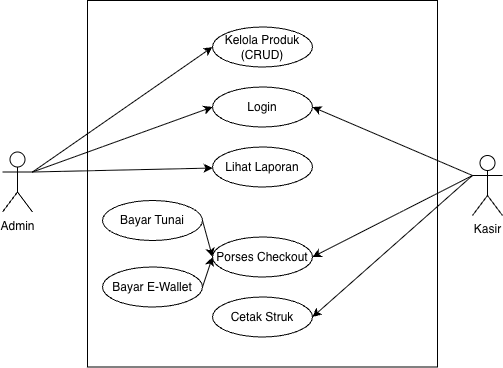

The diagram above was exported from draw.io. Its source (the exported page's mxGraphModel, read from the mxfile embedded in the PNG):
<mxGraphModel dx="972" dy="474" grid="1" gridSize="10" guides="1" tooltips="1" connect="1" arrows="1" fold="1" page="1" pageScale="1" pageWidth="850" pageHeight="1100" math="0" shadow="0">
  <root>
    <mxCell id="0" />
    <mxCell id="1" parent="0" />
    <mxCell id="JM4irDzYaLFLG1326yyQ-1" parent="1" style="rounded=0;whiteSpace=wrap;html=1;" value="" vertex="1">
      <mxGeometry height="366.5" width="350" x="260" y="90" as="geometry" />
    </mxCell>
    <mxCell id="JM4irDzYaLFLG1326yyQ-2" edge="1" parent="1" source="JM4irDzYaLFLG1326yyQ-5" style="rounded=0;orthogonalLoop=1;jettySize=auto;html=1;exitX=1;exitY=0.3333333333333333;exitDx=0;exitDy=0;exitPerimeter=0;entryX=0;entryY=0.5;entryDx=0;entryDy=0;" target="JM4irDzYaLFLG1326yyQ-6">
      <mxGeometry relative="1" as="geometry" />
    </mxCell>
    <mxCell id="JM4irDzYaLFLG1326yyQ-3" edge="1" parent="1" source="JM4irDzYaLFLG1326yyQ-5" style="rounded=0;orthogonalLoop=1;jettySize=auto;html=1;exitX=1;exitY=0.3333333333333333;exitDx=0;exitDy=0;exitPerimeter=0;entryX=0;entryY=0.5;entryDx=0;entryDy=0;" target="JM4irDzYaLFLG1326yyQ-7">
      <mxGeometry relative="1" as="geometry" />
    </mxCell>
    <mxCell id="JM4irDzYaLFLG1326yyQ-4" edge="1" parent="1" source="JM4irDzYaLFLG1326yyQ-5" style="rounded=0;orthogonalLoop=1;jettySize=auto;html=1;exitX=1;exitY=0.3333333333333333;exitDx=0;exitDy=0;exitPerimeter=0;" target="JM4irDzYaLFLG1326yyQ-8">
      <mxGeometry relative="1" as="geometry" />
    </mxCell>
    <mxCell id="JM4irDzYaLFLG1326yyQ-5" parent="1" style="shape=umlActor;verticalLabelPosition=bottom;verticalAlign=top;html=1;outlineConnect=0;" value="Admin" vertex="1">
      <mxGeometry height="60" width="30" x="175" y="241.5" as="geometry" />
    </mxCell>
    <mxCell id="JM4irDzYaLFLG1326yyQ-6" parent="1" style="ellipse;whiteSpace=wrap;html=1;" value="Kelola Produk (CRUD)" vertex="1">
      <mxGeometry height="40" width="100" x="385" y="116.5" as="geometry" />
    </mxCell>
    <mxCell id="JM4irDzYaLFLG1326yyQ-7" parent="1" style="ellipse;whiteSpace=wrap;html=1;" value="Login" vertex="1">
      <mxGeometry height="40" width="100" x="385" y="176.5" as="geometry" />
    </mxCell>
    <mxCell id="JM4irDzYaLFLG1326yyQ-8" parent="1" style="ellipse;whiteSpace=wrap;html=1;" value="Lihat Laporan" vertex="1">
      <mxGeometry height="40" width="100" x="385" y="236.5" as="geometry" />
    </mxCell>
    <mxCell id="JM4irDzYaLFLG1326yyQ-9" edge="1" parent="1" source="JM4irDzYaLFLG1326yyQ-10" style="rounded=0;orthogonalLoop=1;jettySize=auto;html=1;exitX=1;exitY=0.5;exitDx=0;exitDy=0;entryX=0;entryY=0.5;entryDx=0;entryDy=0;" target="JM4irDzYaLFLG1326yyQ-17">
      <mxGeometry relative="1" as="geometry" />
    </mxCell>
    <mxCell id="JM4irDzYaLFLG1326yyQ-10" parent="1" style="ellipse;whiteSpace=wrap;html=1;" value="Bayar Tunai" vertex="1">
      <mxGeometry height="40" width="100" x="275" y="290" as="geometry" />
    </mxCell>
    <mxCell id="JM4irDzYaLFLG1326yyQ-11" edge="1" parent="1" source="JM4irDzYaLFLG1326yyQ-14" style="rounded=0;orthogonalLoop=1;jettySize=auto;html=1;exitX=0;exitY=0.3333333333333333;exitDx=0;exitDy=0;exitPerimeter=0;entryX=1;entryY=0.5;entryDx=0;entryDy=0;" target="JM4irDzYaLFLG1326yyQ-7">
      <mxGeometry relative="1" as="geometry" />
    </mxCell>
    <mxCell id="JM4irDzYaLFLG1326yyQ-12" edge="1" parent="1" source="JM4irDzYaLFLG1326yyQ-14" style="rounded=0;orthogonalLoop=1;jettySize=auto;html=1;exitX=0;exitY=0.3333333333333333;exitDx=0;exitDy=0;exitPerimeter=0;entryX=1;entryY=0.5;entryDx=0;entryDy=0;" target="JM4irDzYaLFLG1326yyQ-17">
      <mxGeometry relative="1" as="geometry" />
    </mxCell>
    <mxCell id="JM4irDzYaLFLG1326yyQ-13" edge="1" parent="1" source="JM4irDzYaLFLG1326yyQ-14" style="rounded=0;orthogonalLoop=1;jettySize=auto;html=1;exitX=0;exitY=0.3333333333333333;exitDx=0;exitDy=0;exitPerimeter=0;entryX=1;entryY=0.5;entryDx=0;entryDy=0;" target="JM4irDzYaLFLG1326yyQ-18">
      <mxGeometry relative="1" as="geometry" />
    </mxCell>
    <mxCell id="JM4irDzYaLFLG1326yyQ-14" parent="1" style="shape=umlActor;verticalLabelPosition=bottom;verticalAlign=top;html=1;outlineConnect=0;" value="Kasir" vertex="1">
      <mxGeometry height="60" width="30" x="645" y="245" as="geometry" />
    </mxCell>
    <mxCell id="JM4irDzYaLFLG1326yyQ-15" edge="1" parent="1" source="JM4irDzYaLFLG1326yyQ-16" style="rounded=0;orthogonalLoop=1;jettySize=auto;html=1;exitX=1;exitY=0.5;exitDx=0;exitDy=0;entryX=0;entryY=0.5;entryDx=0;entryDy=0;" target="JM4irDzYaLFLG1326yyQ-17">
      <mxGeometry relative="1" as="geometry" />
    </mxCell>
    <mxCell id="JM4irDzYaLFLG1326yyQ-16" parent="1" style="ellipse;whiteSpace=wrap;html=1;" value="Bayar E-Wallet" vertex="1">
      <mxGeometry height="40" width="100" x="275" y="356.5" as="geometry" />
    </mxCell>
    <mxCell id="JM4irDzYaLFLG1326yyQ-17" parent="1" style="ellipse;whiteSpace=wrap;html=1;" value="Porses Checkout" vertex="1">
      <mxGeometry height="40" width="100" x="385" y="326.5" as="geometry" />
    </mxCell>
    <mxCell id="JM4irDzYaLFLG1326yyQ-18" parent="1" style="ellipse;whiteSpace=wrap;html=1;" value="Cetak Struk" vertex="1">
      <mxGeometry height="40" width="100" x="385" y="386.5" as="geometry" />
    </mxCell>
  </root>
</mxGraphModel>